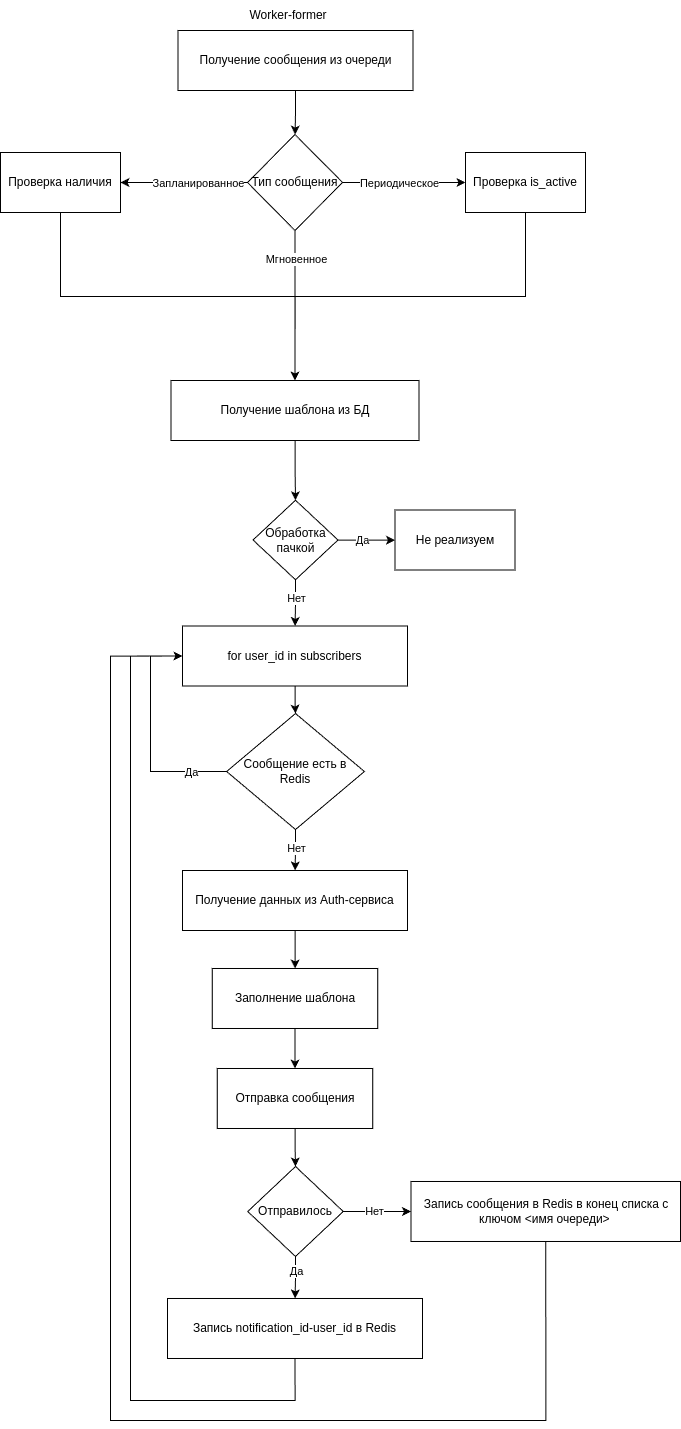

The diagram above was exported from draw.io. Its source (the exported page's mxGraphModel, read from the mxfile embedded in the PNG):
<mxGraphModel dx="3551" dy="2755" grid="1" gridSize="10" guides="1" tooltips="1" connect="1" arrows="1" fold="1" page="1" pageScale="1" pageWidth="827" pageHeight="1169" math="0" shadow="0">
  <root>
    <mxCell id="0" />
    <mxCell id="1" parent="0" />
    <mxCell id="2" value="Worker-former" style="text;html=1;align=center;verticalAlign=middle;whiteSpace=wrap;rounded=0;" vertex="1" parent="1">
      <mxGeometry x="2602.75" y="50" width="110" height="30" as="geometry" />
    </mxCell>
    <mxCell id="3" value="" style="edgeStyle=orthogonalEdgeStyle;rounded=0;orthogonalLoop=1;jettySize=auto;html=1;" edge="1" source="4" target="36" parent="1">
      <mxGeometry relative="1" as="geometry" />
    </mxCell>
    <mxCell id="4" value="Получение сообщения из очереди" style="rounded=0;whiteSpace=wrap;html=1;" vertex="1" parent="1">
      <mxGeometry x="2547.5" y="80" width="235" height="60" as="geometry" />
    </mxCell>
    <mxCell id="5" value="" style="edgeStyle=orthogonalEdgeStyle;rounded=0;orthogonalLoop=1;jettySize=auto;html=1;" edge="1" source="9" target="10" parent="1">
      <mxGeometry relative="1" as="geometry" />
    </mxCell>
    <mxCell id="6" value="Да" style="edgeLabel;html=1;align=center;verticalAlign=middle;resizable=0;points=[];" vertex="1" connectable="0" parent="5">
      <mxGeometry x="-0.1286" y="1" relative="1" as="geometry">
        <mxPoint as="offset" />
      </mxGeometry>
    </mxCell>
    <mxCell id="7" value="" style="edgeStyle=orthogonalEdgeStyle;rounded=0;orthogonalLoop=1;jettySize=auto;html=1;" edge="1" source="9" target="12" parent="1">
      <mxGeometry relative="1" as="geometry" />
    </mxCell>
    <mxCell id="8" value="Нет" style="edgeLabel;html=1;align=center;verticalAlign=middle;resizable=0;points=[];" vertex="1" connectable="0" parent="7">
      <mxGeometry x="-0.1968" relative="1" as="geometry">
        <mxPoint as="offset" />
      </mxGeometry>
    </mxCell>
    <mxCell id="9" value="Обработка пачкой" style="rhombus;whiteSpace=wrap;html=1;" vertex="1" parent="1">
      <mxGeometry x="2622.5" y="549.75" width="85" height="79.5" as="geometry" />
    </mxCell>
    <mxCell id="10" value="Не реализуем" style="whiteSpace=wrap;html=1;" vertex="1" parent="1">
      <mxGeometry x="2764.5" y="559.5" width="120" height="60" as="geometry" />
    </mxCell>
    <mxCell id="11" value="" style="edgeStyle=orthogonalEdgeStyle;rounded=0;orthogonalLoop=1;jettySize=auto;html=1;" edge="1" source="12" target="45" parent="1">
      <mxGeometry relative="1" as="geometry" />
    </mxCell>
    <mxCell id="12" value="for user_id in subscribers" style="whiteSpace=wrap;html=1;" vertex="1" parent="1">
      <mxGeometry x="2552" y="675.5" width="225" height="60" as="geometry" />
    </mxCell>
    <mxCell id="13" value="" style="edgeStyle=orthogonalEdgeStyle;rounded=0;orthogonalLoop=1;jettySize=auto;html=1;" edge="1" source="14" target="16" parent="1">
      <mxGeometry relative="1" as="geometry" />
    </mxCell>
    <mxCell id="14" value="Получение данных из Auth-сервиса" style="whiteSpace=wrap;html=1;" vertex="1" parent="1">
      <mxGeometry x="2552" y="920" width="225" height="60" as="geometry" />
    </mxCell>
    <mxCell id="15" value="" style="edgeStyle=orthogonalEdgeStyle;rounded=0;orthogonalLoop=1;jettySize=auto;html=1;" edge="1" source="16" target="20" parent="1">
      <mxGeometry relative="1" as="geometry" />
    </mxCell>
    <mxCell id="16" value="Заполнение шаблона" style="whiteSpace=wrap;html=1;" vertex="1" parent="1">
      <mxGeometry x="2581.75" y="1017.99" width="165.5" height="60" as="geometry" />
    </mxCell>
    <mxCell id="17" value="" style="edgeStyle=orthogonalEdgeStyle;rounded=0;orthogonalLoop=1;jettySize=auto;html=1;" edge="1" source="18" target="9" parent="1">
      <mxGeometry relative="1" as="geometry" />
    </mxCell>
    <mxCell id="18" value="Получение шаблона из БД" style="whiteSpace=wrap;html=1;rounded=0;" vertex="1" parent="1">
      <mxGeometry x="2540.5" y="430" width="248" height="60" as="geometry" />
    </mxCell>
    <mxCell id="19" value="" style="edgeStyle=orthogonalEdgeStyle;rounded=0;orthogonalLoop=1;jettySize=auto;html=1;" edge="1" source="20" target="26" parent="1">
      <mxGeometry relative="1" as="geometry" />
    </mxCell>
    <mxCell id="20" value="Отправка сообщения" style="whiteSpace=wrap;html=1;" vertex="1" parent="1">
      <mxGeometry x="2586.75" y="1117.99" width="155.5" height="60" as="geometry" />
    </mxCell>
    <mxCell id="21" value="" style="edgeStyle=orthogonalEdgeStyle;rounded=0;orthogonalLoop=1;jettySize=auto;html=1;entryX=0;entryY=0.5;entryDx=0;entryDy=0;exitX=0.5;exitY=1;exitDx=0;exitDy=0;" edge="1" source="27" target="12" parent="1">
      <mxGeometry relative="1" as="geometry">
        <mxPoint x="2665" y="1253" as="targetPoint" />
        <Array as="points">
          <mxPoint x="2664" y="1450" />
          <mxPoint x="2500" y="1450" />
          <mxPoint x="2500" y="706" />
        </Array>
      </mxGeometry>
    </mxCell>
    <mxCell id="22" value="" style="edgeStyle=orthogonalEdgeStyle;rounded=0;orthogonalLoop=1;jettySize=auto;html=1;" edge="1" source="26" target="27" parent="1">
      <mxGeometry relative="1" as="geometry" />
    </mxCell>
    <mxCell id="23" value="Да" style="edgeLabel;html=1;align=center;verticalAlign=middle;resizable=0;points=[];" vertex="1" connectable="0" parent="22">
      <mxGeometry x="-0.3457" relative="1" as="geometry">
        <mxPoint as="offset" />
      </mxGeometry>
    </mxCell>
    <mxCell id="24" value="" style="edgeStyle=orthogonalEdgeStyle;rounded=0;orthogonalLoop=1;jettySize=auto;html=1;" edge="1" source="26" target="29" parent="1">
      <mxGeometry relative="1" as="geometry" />
    </mxCell>
    <mxCell id="25" value="Нет" style="edgeLabel;html=1;align=center;verticalAlign=middle;resizable=0;points=[];" vertex="1" connectable="0" parent="24">
      <mxGeometry x="-0.107" y="1" relative="1" as="geometry">
        <mxPoint as="offset" />
      </mxGeometry>
    </mxCell>
    <mxCell id="26" value="Отправилось" style="rhombus;whiteSpace=wrap;html=1;" vertex="1" parent="1">
      <mxGeometry x="2617.25" y="1215.99" width="95.5" height="90" as="geometry" />
    </mxCell>
    <mxCell id="27" value="Запись notification_id-user_id в Redis" style="whiteSpace=wrap;html=1;" vertex="1" parent="1">
      <mxGeometry x="2537" y="1347.99" width="255" height="60" as="geometry" />
    </mxCell>
    <mxCell id="28" style="edgeStyle=orthogonalEdgeStyle;rounded=0;orthogonalLoop=1;jettySize=auto;html=1;exitX=0.5;exitY=1;exitDx=0;exitDy=0;entryX=0;entryY=0.5;entryDx=0;entryDy=0;" edge="1" source="29" target="12" parent="1">
      <mxGeometry relative="1" as="geometry">
        <Array as="points">
          <mxPoint x="2915" y="1470" />
          <mxPoint x="2480" y="1470" />
          <mxPoint x="2480" y="706" />
        </Array>
      </mxGeometry>
    </mxCell>
    <mxCell id="29" value="Запись сообщения в Redis в конец списка с ключом &amp;lt;имя очереди&amp;gt;&amp;nbsp;" style="whiteSpace=wrap;html=1;" vertex="1" parent="1">
      <mxGeometry x="2780.5" y="1230.99" width="269.5" height="60" as="geometry" />
    </mxCell>
    <mxCell id="30" value="" style="edgeStyle=orthogonalEdgeStyle;rounded=0;orthogonalLoop=1;jettySize=auto;html=1;" edge="1" source="36" target="38" parent="1">
      <mxGeometry relative="1" as="geometry" />
    </mxCell>
    <mxCell id="31" value="Периодическое" style="edgeLabel;html=1;align=center;verticalAlign=middle;resizable=0;points=[];" vertex="1" connectable="0" parent="30">
      <mxGeometry x="-0.0752" relative="1" as="geometry">
        <mxPoint as="offset" />
      </mxGeometry>
    </mxCell>
    <mxCell id="32" value="" style="edgeStyle=orthogonalEdgeStyle;rounded=0;orthogonalLoop=1;jettySize=auto;html=1;" edge="1" source="36" target="40" parent="1">
      <mxGeometry relative="1" as="geometry" />
    </mxCell>
    <mxCell id="33" value="Запланированное" style="edgeLabel;html=1;align=center;verticalAlign=middle;resizable=0;points=[];" vertex="1" connectable="0" parent="32">
      <mxGeometry x="-0.2006" y="-1" relative="1" as="geometry">
        <mxPoint y="1" as="offset" />
      </mxGeometry>
    </mxCell>
    <mxCell id="34" style="edgeStyle=orthogonalEdgeStyle;rounded=0;orthogonalLoop=1;jettySize=auto;html=1;exitX=0.5;exitY=1;exitDx=0;exitDy=0;entryX=0.5;entryY=0;entryDx=0;entryDy=0;" edge="1" source="36" target="18" parent="1">
      <mxGeometry relative="1" as="geometry" />
    </mxCell>
    <mxCell id="35" value="Мгновенное" style="edgeLabel;html=1;align=center;verticalAlign=middle;resizable=0;points=[];" vertex="1" connectable="0" parent="34">
      <mxGeometry x="-0.6347" relative="1" as="geometry">
        <mxPoint as="offset" />
      </mxGeometry>
    </mxCell>
    <mxCell id="36" value="Тип сообщения" style="rhombus;whiteSpace=wrap;html=1;rounded=0;" vertex="1" parent="1">
      <mxGeometry x="2617" y="184" width="95" height="96" as="geometry" />
    </mxCell>
    <mxCell id="37" style="edgeStyle=orthogonalEdgeStyle;rounded=0;orthogonalLoop=1;jettySize=auto;html=1;exitX=0.5;exitY=1;exitDx=0;exitDy=0;entryX=0.5;entryY=0;entryDx=0;entryDy=0;" edge="1" source="38" target="18" parent="1">
      <mxGeometry relative="1" as="geometry" />
    </mxCell>
    <mxCell id="38" value="Проверка is_active" style="whiteSpace=wrap;html=1;rounded=0;" vertex="1" parent="1">
      <mxGeometry x="2835" y="202" width="120" height="60" as="geometry" />
    </mxCell>
    <mxCell id="39" style="edgeStyle=orthogonalEdgeStyle;rounded=0;orthogonalLoop=1;jettySize=auto;html=1;exitX=0.5;exitY=1;exitDx=0;exitDy=0;entryX=0.5;entryY=0;entryDx=0;entryDy=0;" edge="1" source="40" target="18" parent="1">
      <mxGeometry relative="1" as="geometry" />
    </mxCell>
    <mxCell id="40" value="Проверка наличия" style="whiteSpace=wrap;html=1;rounded=0;" vertex="1" parent="1">
      <mxGeometry x="2370" y="202" width="120" height="60" as="geometry" />
    </mxCell>
    <mxCell id="41" value="" style="edgeStyle=orthogonalEdgeStyle;rounded=0;orthogonalLoop=1;jettySize=auto;html=1;" edge="1" source="45" target="14" parent="1">
      <mxGeometry relative="1" as="geometry" />
    </mxCell>
    <mxCell id="42" value="Нет" style="edgeLabel;html=1;align=center;verticalAlign=middle;resizable=0;points=[];" vertex="1" connectable="0" parent="41">
      <mxGeometry x="-0.1667" relative="1" as="geometry">
        <mxPoint as="offset" />
      </mxGeometry>
    </mxCell>
    <mxCell id="43" style="edgeStyle=orthogonalEdgeStyle;rounded=0;orthogonalLoop=1;jettySize=auto;html=1;exitX=0;exitY=0.5;exitDx=0;exitDy=0;entryX=0;entryY=0.5;entryDx=0;entryDy=0;" edge="1" source="45" target="12" parent="1">
      <mxGeometry relative="1" as="geometry">
        <Array as="points">
          <mxPoint x="2520" y="821" />
          <mxPoint x="2520" y="706" />
        </Array>
      </mxGeometry>
    </mxCell>
    <mxCell id="44" value="Да" style="edgeLabel;html=1;align=center;verticalAlign=middle;resizable=0;points=[];" vertex="1" connectable="0" parent="43">
      <mxGeometry x="-0.6705" relative="1" as="geometry">
        <mxPoint as="offset" />
      </mxGeometry>
    </mxCell>
    <mxCell id="45" value="Сообщение есть в Redis" style="rhombus;whiteSpace=wrap;html=1;" vertex="1" parent="1">
      <mxGeometry x="2596.13" y="763.01" width="137.75" height="116" as="geometry" />
    </mxCell>
  </root>
</mxGraphModel>